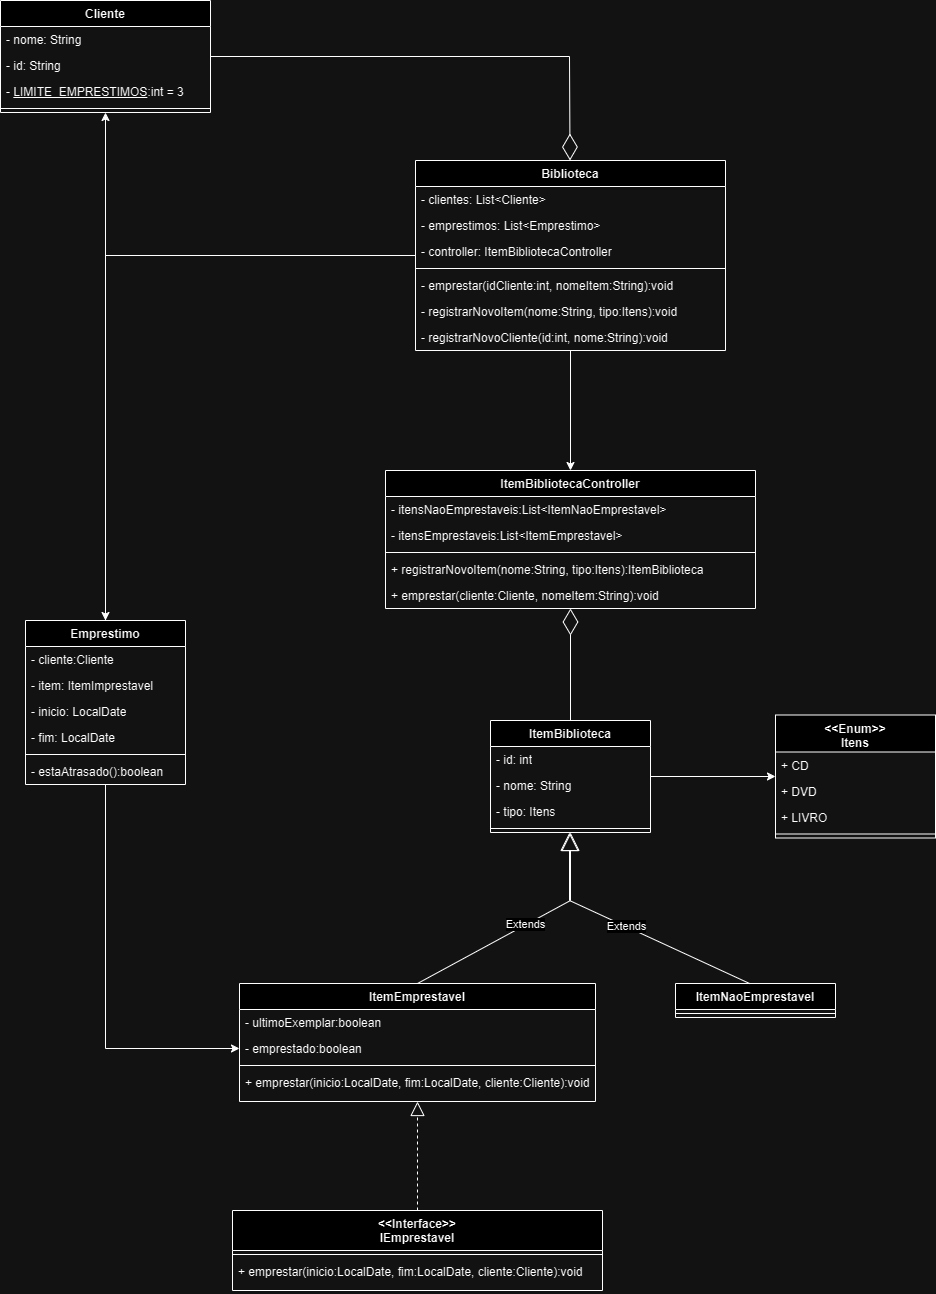

The diagram above was exported from draw.io. Its source (the exported page's mxGraphModel, read from the mxfile embedded in the PNG):
<mxGraphModel dx="2253" dy="1962" grid="1" gridSize="10" guides="1" tooltips="1" connect="1" arrows="1" fold="1" page="1" pageScale="1" pageWidth="827" pageHeight="1169" math="0" shadow="0">
  <root>
    <mxCell id="0" />
    <mxCell id="1" parent="0" />
    <mxCell id="GkerjzoFI8MKV3qrYpGD-73" style="edgeStyle=orthogonalEdgeStyle;rounded=0;orthogonalLoop=1;jettySize=auto;html=1;" edge="1" parent="1" source="GkerjzoFI8MKV3qrYpGD-1" target="GkerjzoFI8MKV3qrYpGD-36">
      <mxGeometry relative="1" as="geometry" />
    </mxCell>
    <mxCell id="GkerjzoFI8MKV3qrYpGD-75" style="edgeStyle=orthogonalEdgeStyle;rounded=0;orthogonalLoop=1;jettySize=auto;html=1;" edge="1" parent="1" source="GkerjzoFI8MKV3qrYpGD-1" target="GkerjzoFI8MKV3qrYpGD-61">
      <mxGeometry relative="1" as="geometry" />
    </mxCell>
    <mxCell id="GkerjzoFI8MKV3qrYpGD-1" value="Biblioteca" style="swimlane;fontStyle=1;align=center;verticalAlign=top;childLayout=stackLayout;horizontal=1;startSize=26;horizontalStack=0;resizeParent=1;resizeParentMax=0;resizeLast=0;collapsible=1;marginBottom=0;whiteSpace=wrap;html=1;" vertex="1" parent="1">
      <mxGeometry x="260" y="-200" width="310" height="190" as="geometry" />
    </mxCell>
    <mxCell id="GkerjzoFI8MKV3qrYpGD-5" value="- clientes: List&amp;lt;Cliente&amp;gt;" style="text;strokeColor=none;fillColor=none;align=left;verticalAlign=top;spacingLeft=4;spacingRight=4;overflow=hidden;rotatable=0;points=[[0,0.5],[1,0.5]];portConstraint=eastwest;whiteSpace=wrap;html=1;" vertex="1" parent="GkerjzoFI8MKV3qrYpGD-1">
      <mxGeometry y="26" width="310" height="26" as="geometry" />
    </mxCell>
    <mxCell id="GkerjzoFI8MKV3qrYpGD-71" value="- emprestimos: List&amp;lt;Emprestimo&amp;gt;" style="text;strokeColor=none;fillColor=none;align=left;verticalAlign=top;spacingLeft=4;spacingRight=4;overflow=hidden;rotatable=0;points=[[0,0.5],[1,0.5]];portConstraint=eastwest;whiteSpace=wrap;html=1;" vertex="1" parent="GkerjzoFI8MKV3qrYpGD-1">
      <mxGeometry y="52" width="310" height="26" as="geometry" />
    </mxCell>
    <mxCell id="GkerjzoFI8MKV3qrYpGD-78" value="- controller: ItemBibliotecaController" style="text;strokeColor=none;fillColor=none;align=left;verticalAlign=top;spacingLeft=4;spacingRight=4;overflow=hidden;rotatable=0;points=[[0,0.5],[1,0.5]];portConstraint=eastwest;whiteSpace=wrap;html=1;" vertex="1" parent="GkerjzoFI8MKV3qrYpGD-1">
      <mxGeometry y="78" width="310" height="26" as="geometry" />
    </mxCell>
    <mxCell id="GkerjzoFI8MKV3qrYpGD-3" value="" style="line;strokeWidth=1;fillColor=none;align=left;verticalAlign=middle;spacingTop=-1;spacingLeft=3;spacingRight=3;rotatable=0;labelPosition=right;points=[];portConstraint=eastwest;strokeColor=inherit;" vertex="1" parent="GkerjzoFI8MKV3qrYpGD-1">
      <mxGeometry y="104" width="310" height="8" as="geometry" />
    </mxCell>
    <mxCell id="GkerjzoFI8MKV3qrYpGD-4" value="- emprestar(idCliente:int, nomeItem:String):void" style="text;strokeColor=none;fillColor=none;align=left;verticalAlign=top;spacingLeft=4;spacingRight=4;overflow=hidden;rotatable=0;points=[[0,0.5],[1,0.5]];portConstraint=eastwest;whiteSpace=wrap;html=1;" vertex="1" parent="GkerjzoFI8MKV3qrYpGD-1">
      <mxGeometry y="112" width="310" height="26" as="geometry" />
    </mxCell>
    <mxCell id="GkerjzoFI8MKV3qrYpGD-50" value="- registrarNovoItem(nome:String, tipo:Itens):void" style="text;strokeColor=none;fillColor=none;align=left;verticalAlign=top;spacingLeft=4;spacingRight=4;overflow=hidden;rotatable=0;points=[[0,0.5],[1,0.5]];portConstraint=eastwest;whiteSpace=wrap;html=1;" vertex="1" parent="GkerjzoFI8MKV3qrYpGD-1">
      <mxGeometry y="138" width="310" height="26" as="geometry" />
    </mxCell>
    <mxCell id="GkerjzoFI8MKV3qrYpGD-59" value="- registrarNovoCliente(id:int, nome:String):void" style="text;strokeColor=none;fillColor=none;align=left;verticalAlign=top;spacingLeft=4;spacingRight=4;overflow=hidden;rotatable=0;points=[[0,0.5],[1,0.5]];portConstraint=eastwest;whiteSpace=wrap;html=1;" vertex="1" parent="GkerjzoFI8MKV3qrYpGD-1">
      <mxGeometry y="164" width="310" height="26" as="geometry" />
    </mxCell>
    <mxCell id="GkerjzoFI8MKV3qrYpGD-58" style="edgeStyle=orthogonalEdgeStyle;rounded=0;orthogonalLoop=1;jettySize=auto;html=1;" edge="1" parent="1" source="GkerjzoFI8MKV3qrYpGD-6" target="GkerjzoFI8MKV3qrYpGD-51">
      <mxGeometry relative="1" as="geometry" />
    </mxCell>
    <mxCell id="GkerjzoFI8MKV3qrYpGD-6" value="ItemBiblioteca" style="swimlane;fontStyle=1;align=center;verticalAlign=top;childLayout=stackLayout;horizontal=1;startSize=26;horizontalStack=0;resizeParent=1;resizeParentMax=0;resizeLast=0;collapsible=1;marginBottom=0;whiteSpace=wrap;html=1;direction=east;" vertex="1" parent="1">
      <mxGeometry x="335" y="360" width="160" height="112" as="geometry" />
    </mxCell>
    <mxCell id="GkerjzoFI8MKV3qrYpGD-11" value="- id: int" style="text;strokeColor=none;fillColor=none;align=left;verticalAlign=top;spacingLeft=4;spacingRight=4;overflow=hidden;rotatable=0;points=[[0,0.5],[1,0.5]];portConstraint=eastwest;whiteSpace=wrap;html=1;" vertex="1" parent="GkerjzoFI8MKV3qrYpGD-6">
      <mxGeometry y="26" width="160" height="26" as="geometry" />
    </mxCell>
    <mxCell id="GkerjzoFI8MKV3qrYpGD-12" value="- nome: String" style="text;strokeColor=none;fillColor=none;align=left;verticalAlign=top;spacingLeft=4;spacingRight=4;overflow=hidden;rotatable=0;points=[[0,0.5],[1,0.5]];portConstraint=eastwest;whiteSpace=wrap;html=1;" vertex="1" parent="GkerjzoFI8MKV3qrYpGD-6">
      <mxGeometry y="52" width="160" height="26" as="geometry" />
    </mxCell>
    <mxCell id="GkerjzoFI8MKV3qrYpGD-13" value="- tipo: Itens" style="text;strokeColor=none;fillColor=none;align=left;verticalAlign=top;spacingLeft=4;spacingRight=4;overflow=hidden;rotatable=0;points=[[0,0.5],[1,0.5]];portConstraint=eastwest;whiteSpace=wrap;html=1;" vertex="1" parent="GkerjzoFI8MKV3qrYpGD-6">
      <mxGeometry y="78" width="160" height="26" as="geometry" />
    </mxCell>
    <mxCell id="GkerjzoFI8MKV3qrYpGD-9" value="" style="line;strokeWidth=1;fillColor=none;align=left;verticalAlign=middle;spacingTop=-1;spacingLeft=3;spacingRight=3;rotatable=0;labelPosition=right;points=[];portConstraint=eastwest;strokeColor=inherit;" vertex="1" parent="GkerjzoFI8MKV3qrYpGD-6">
      <mxGeometry y="104" width="160" height="8" as="geometry" />
    </mxCell>
    <mxCell id="GkerjzoFI8MKV3qrYpGD-15" value="Extends" style="endArrow=block;endSize=16;endFill=0;html=1;rounded=0;exitX=0.5;exitY=0;exitDx=0;exitDy=0;" edge="1" parent="1" source="GkerjzoFI8MKV3qrYpGD-16" target="GkerjzoFI8MKV3qrYpGD-6">
      <mxGeometry x="0.0127" width="160" relative="1" as="geometry">
        <mxPoint x="420" y="600" as="sourcePoint" />
        <mxPoint x="500" y="620" as="targetPoint" />
        <Array as="points">
          <mxPoint x="415" y="540" />
        </Array>
        <mxPoint as="offset" />
      </mxGeometry>
    </mxCell>
    <mxCell id="GkerjzoFI8MKV3qrYpGD-16" value="ItemEmprestavel" style="swimlane;fontStyle=1;align=center;verticalAlign=top;childLayout=stackLayout;horizontal=1;startSize=26;horizontalStack=0;resizeParent=1;resizeParentMax=0;resizeLast=0;collapsible=1;marginBottom=0;whiteSpace=wrap;html=1;" vertex="1" parent="1">
      <mxGeometry x="84" y="623" width="356" height="118" as="geometry" />
    </mxCell>
    <mxCell id="GkerjzoFI8MKV3qrYpGD-35" value="- ultimoExemplar:boolean" style="text;strokeColor=none;fillColor=none;align=left;verticalAlign=top;spacingLeft=4;spacingRight=4;overflow=hidden;rotatable=0;points=[[0,0.5],[1,0.5]];portConstraint=eastwest;whiteSpace=wrap;html=1;" vertex="1" parent="GkerjzoFI8MKV3qrYpGD-16">
      <mxGeometry y="26" width="356" height="26" as="geometry" />
    </mxCell>
    <mxCell id="GkerjzoFI8MKV3qrYpGD-69" value="- emprestado:boolean" style="text;strokeColor=none;fillColor=none;align=left;verticalAlign=top;spacingLeft=4;spacingRight=4;overflow=hidden;rotatable=0;points=[[0,0.5],[1,0.5]];portConstraint=eastwest;whiteSpace=wrap;html=1;" vertex="1" parent="GkerjzoFI8MKV3qrYpGD-16">
      <mxGeometry y="52" width="356" height="26" as="geometry" />
    </mxCell>
    <mxCell id="GkerjzoFI8MKV3qrYpGD-18" value="" style="line;strokeWidth=1;fillColor=none;align=left;verticalAlign=middle;spacingTop=-1;spacingLeft=3;spacingRight=3;rotatable=0;labelPosition=right;points=[];portConstraint=eastwest;strokeColor=inherit;" vertex="1" parent="GkerjzoFI8MKV3qrYpGD-16">
      <mxGeometry y="78" width="356" height="8" as="geometry" />
    </mxCell>
    <mxCell id="GkerjzoFI8MKV3qrYpGD-68" value="+ emprestar(inicio:LocalDate, fim:LocalDate, cliente:Cliente):void" style="text;strokeColor=none;fillColor=none;align=left;verticalAlign=top;spacingLeft=4;spacingRight=4;overflow=hidden;rotatable=0;points=[[0,0.5],[1,0.5]];portConstraint=eastwest;whiteSpace=wrap;html=1;" vertex="1" parent="GkerjzoFI8MKV3qrYpGD-16">
      <mxGeometry y="86" width="356" height="32" as="geometry" />
    </mxCell>
    <mxCell id="GkerjzoFI8MKV3qrYpGD-21" value="ItemNaoEmprestavel" style="swimlane;fontStyle=1;align=center;verticalAlign=top;childLayout=stackLayout;horizontal=1;startSize=26;horizontalStack=0;resizeParent=1;resizeParentMax=0;resizeLast=0;collapsible=1;marginBottom=0;whiteSpace=wrap;html=1;" vertex="1" parent="1">
      <mxGeometry x="520" y="623" width="160" height="34" as="geometry" />
    </mxCell>
    <mxCell id="GkerjzoFI8MKV3qrYpGD-23" value="" style="line;strokeWidth=1;fillColor=none;align=left;verticalAlign=middle;spacingTop=-1;spacingLeft=3;spacingRight=3;rotatable=0;labelPosition=right;points=[];portConstraint=eastwest;strokeColor=inherit;" vertex="1" parent="GkerjzoFI8MKV3qrYpGD-21">
      <mxGeometry y="26" width="160" height="8" as="geometry" />
    </mxCell>
    <mxCell id="GkerjzoFI8MKV3qrYpGD-26" value="Cliente" style="swimlane;fontStyle=1;align=center;verticalAlign=top;childLayout=stackLayout;horizontal=1;startSize=26;horizontalStack=0;resizeParent=1;resizeParentMax=0;resizeLast=0;collapsible=1;marginBottom=0;whiteSpace=wrap;html=1;" vertex="1" parent="1">
      <mxGeometry x="-155" y="-360" width="210" height="112" as="geometry" />
    </mxCell>
    <mxCell id="GkerjzoFI8MKV3qrYpGD-27" value="- nome: String" style="text;strokeColor=none;fillColor=none;align=left;verticalAlign=top;spacingLeft=4;spacingRight=4;overflow=hidden;rotatable=0;points=[[0,0.5],[1,0.5]];portConstraint=eastwest;whiteSpace=wrap;html=1;" vertex="1" parent="GkerjzoFI8MKV3qrYpGD-26">
      <mxGeometry y="26" width="210" height="26" as="geometry" />
    </mxCell>
    <mxCell id="GkerjzoFI8MKV3qrYpGD-30" value="- id: String" style="text;strokeColor=none;fillColor=none;align=left;verticalAlign=top;spacingLeft=4;spacingRight=4;overflow=hidden;rotatable=0;points=[[0,0.5],[1,0.5]];portConstraint=eastwest;whiteSpace=wrap;html=1;" vertex="1" parent="GkerjzoFI8MKV3qrYpGD-26">
      <mxGeometry y="52" width="210" height="26" as="geometry" />
    </mxCell>
    <mxCell id="GkerjzoFI8MKV3qrYpGD-48" value="- &lt;u&gt;LIMITE_EMPRESTIMOS&lt;/u&gt;:int = 3" style="text;strokeColor=none;fillColor=none;align=left;verticalAlign=top;spacingLeft=4;spacingRight=4;overflow=hidden;rotatable=0;points=[[0,0.5],[1,0.5]];portConstraint=eastwest;whiteSpace=wrap;html=1;" vertex="1" parent="GkerjzoFI8MKV3qrYpGD-26">
      <mxGeometry y="78" width="210" height="26" as="geometry" />
    </mxCell>
    <mxCell id="GkerjzoFI8MKV3qrYpGD-28" value="" style="line;strokeWidth=1;fillColor=none;align=left;verticalAlign=middle;spacingTop=-1;spacingLeft=3;spacingRight=3;rotatable=0;labelPosition=right;points=[];portConstraint=eastwest;strokeColor=inherit;" vertex="1" parent="GkerjzoFI8MKV3qrYpGD-26">
      <mxGeometry y="104" width="210" height="8" as="geometry" />
    </mxCell>
    <mxCell id="GkerjzoFI8MKV3qrYpGD-31" value="&amp;lt;&amp;lt;Interface&amp;gt;&amp;gt;&lt;br&gt;IEmprestavel" style="swimlane;fontStyle=1;align=center;verticalAlign=top;childLayout=stackLayout;horizontal=1;startSize=40;horizontalStack=0;resizeParent=1;resizeParentMax=0;resizeLast=0;collapsible=1;marginBottom=0;whiteSpace=wrap;html=1;" vertex="1" parent="1">
      <mxGeometry x="77" y="850" width="370" height="80" as="geometry" />
    </mxCell>
    <mxCell id="GkerjzoFI8MKV3qrYpGD-33" value="" style="line;strokeWidth=1;fillColor=none;align=left;verticalAlign=middle;spacingTop=-1;spacingLeft=3;spacingRight=3;rotatable=0;labelPosition=right;points=[];portConstraint=eastwest;strokeColor=inherit;" vertex="1" parent="GkerjzoFI8MKV3qrYpGD-31">
      <mxGeometry y="40" width="370" height="8" as="geometry" />
    </mxCell>
    <mxCell id="GkerjzoFI8MKV3qrYpGD-34" value="+ emprestar(inicio:LocalDate, fim:LocalDate, cliente:Cliente):void" style="text;strokeColor=none;fillColor=none;align=left;verticalAlign=top;spacingLeft=4;spacingRight=4;overflow=hidden;rotatable=0;points=[[0,0.5],[1,0.5]];portConstraint=eastwest;whiteSpace=wrap;html=1;" vertex="1" parent="GkerjzoFI8MKV3qrYpGD-31">
      <mxGeometry y="48" width="370" height="32" as="geometry" />
    </mxCell>
    <mxCell id="GkerjzoFI8MKV3qrYpGD-45" style="edgeStyle=orthogonalEdgeStyle;rounded=0;orthogonalLoop=1;jettySize=auto;html=1;" edge="1" parent="1" source="GkerjzoFI8MKV3qrYpGD-36" target="GkerjzoFI8MKV3qrYpGD-26">
      <mxGeometry relative="1" as="geometry" />
    </mxCell>
    <mxCell id="GkerjzoFI8MKV3qrYpGD-72" style="edgeStyle=orthogonalEdgeStyle;rounded=0;orthogonalLoop=1;jettySize=auto;html=1;entryX=0;entryY=0.5;entryDx=0;entryDy=0;" edge="1" parent="1" source="GkerjzoFI8MKV3qrYpGD-36" target="GkerjzoFI8MKV3qrYpGD-69">
      <mxGeometry relative="1" as="geometry" />
    </mxCell>
    <mxCell id="GkerjzoFI8MKV3qrYpGD-36" value="Emprestimo" style="swimlane;fontStyle=1;align=center;verticalAlign=top;childLayout=stackLayout;horizontal=1;startSize=26;horizontalStack=0;resizeParent=1;resizeParentMax=0;resizeLast=0;collapsible=1;marginBottom=0;whiteSpace=wrap;html=1;" vertex="1" parent="1">
      <mxGeometry x="-130" y="260" width="160" height="164" as="geometry" />
    </mxCell>
    <mxCell id="GkerjzoFI8MKV3qrYpGD-37" value="- cliente:Cliente" style="text;strokeColor=none;fillColor=none;align=left;verticalAlign=top;spacingLeft=4;spacingRight=4;overflow=hidden;rotatable=0;points=[[0,0.5],[1,0.5]];portConstraint=eastwest;whiteSpace=wrap;html=1;" vertex="1" parent="GkerjzoFI8MKV3qrYpGD-36">
      <mxGeometry y="26" width="160" height="26" as="geometry" />
    </mxCell>
    <mxCell id="GkerjzoFI8MKV3qrYpGD-60" value="- item: ItemImprestavel" style="text;strokeColor=none;fillColor=none;align=left;verticalAlign=top;spacingLeft=4;spacingRight=4;overflow=hidden;rotatable=0;points=[[0,0.5],[1,0.5]];portConstraint=eastwest;whiteSpace=wrap;html=1;" vertex="1" parent="GkerjzoFI8MKV3qrYpGD-36">
      <mxGeometry y="52" width="160" height="26" as="geometry" />
    </mxCell>
    <mxCell id="GkerjzoFI8MKV3qrYpGD-42" value="- inicio: LocalDate" style="text;strokeColor=none;fillColor=none;align=left;verticalAlign=top;spacingLeft=4;spacingRight=4;overflow=hidden;rotatable=0;points=[[0,0.5],[1,0.5]];portConstraint=eastwest;whiteSpace=wrap;html=1;" vertex="1" parent="GkerjzoFI8MKV3qrYpGD-36">
      <mxGeometry y="78" width="160" height="26" as="geometry" />
    </mxCell>
    <mxCell id="GkerjzoFI8MKV3qrYpGD-44" value="- fim: LocalDate" style="text;strokeColor=none;fillColor=none;align=left;verticalAlign=top;spacingLeft=4;spacingRight=4;overflow=hidden;rotatable=0;points=[[0,0.5],[1,0.5]];portConstraint=eastwest;whiteSpace=wrap;html=1;" vertex="1" parent="GkerjzoFI8MKV3qrYpGD-36">
      <mxGeometry y="104" width="160" height="26" as="geometry" />
    </mxCell>
    <mxCell id="GkerjzoFI8MKV3qrYpGD-39" value="" style="line;strokeWidth=1;fillColor=none;align=left;verticalAlign=middle;spacingTop=-1;spacingLeft=3;spacingRight=3;rotatable=0;labelPosition=right;points=[];portConstraint=eastwest;strokeColor=inherit;" vertex="1" parent="GkerjzoFI8MKV3qrYpGD-36">
      <mxGeometry y="130" width="160" height="8" as="geometry" />
    </mxCell>
    <mxCell id="GkerjzoFI8MKV3qrYpGD-80" value="- estaAtrasado():boolean" style="text;strokeColor=none;fillColor=none;align=left;verticalAlign=top;spacingLeft=4;spacingRight=4;overflow=hidden;rotatable=0;points=[[0,0.5],[1,0.5]];portConstraint=eastwest;whiteSpace=wrap;html=1;" vertex="1" parent="GkerjzoFI8MKV3qrYpGD-36">
      <mxGeometry y="138" width="160" height="26" as="geometry" />
    </mxCell>
    <mxCell id="GkerjzoFI8MKV3qrYpGD-41" value="" style="endArrow=block;dashed=1;endFill=0;endSize=12;html=1;rounded=0;exitX=0.5;exitY=0;exitDx=0;exitDy=0;" edge="1" parent="1" source="GkerjzoFI8MKV3qrYpGD-31" target="GkerjzoFI8MKV3qrYpGD-16">
      <mxGeometry width="160" relative="1" as="geometry">
        <mxPoint x="200" y="800" as="sourcePoint" />
        <mxPoint x="360" y="800" as="targetPoint" />
      </mxGeometry>
    </mxCell>
    <mxCell id="GkerjzoFI8MKV3qrYpGD-51" value="&amp;lt;&amp;lt;Enum&amp;gt;&amp;gt;&lt;br&gt;Itens" style="swimlane;fontStyle=1;align=center;verticalAlign=top;childLayout=stackLayout;horizontal=1;startSize=37;horizontalStack=0;resizeParent=1;resizeParentMax=0;resizeLast=0;collapsible=1;marginBottom=0;whiteSpace=wrap;html=1;" vertex="1" parent="1">
      <mxGeometry x="620" y="354.5" width="160" height="123" as="geometry" />
    </mxCell>
    <mxCell id="GkerjzoFI8MKV3qrYpGD-52" value="+ CD" style="text;strokeColor=none;fillColor=none;align=left;verticalAlign=top;spacingLeft=4;spacingRight=4;overflow=hidden;rotatable=0;points=[[0,0.5],[1,0.5]];portConstraint=eastwest;whiteSpace=wrap;html=1;" vertex="1" parent="GkerjzoFI8MKV3qrYpGD-51">
      <mxGeometry y="37" width="160" height="26" as="geometry" />
    </mxCell>
    <mxCell id="GkerjzoFI8MKV3qrYpGD-55" value="+ DVD" style="text;strokeColor=none;fillColor=none;align=left;verticalAlign=top;spacingLeft=4;spacingRight=4;overflow=hidden;rotatable=0;points=[[0,0.5],[1,0.5]];portConstraint=eastwest;whiteSpace=wrap;html=1;" vertex="1" parent="GkerjzoFI8MKV3qrYpGD-51">
      <mxGeometry y="63" width="160" height="26" as="geometry" />
    </mxCell>
    <mxCell id="GkerjzoFI8MKV3qrYpGD-56" value="+ LIVRO" style="text;strokeColor=none;fillColor=none;align=left;verticalAlign=top;spacingLeft=4;spacingRight=4;overflow=hidden;rotatable=0;points=[[0,0.5],[1,0.5]];portConstraint=eastwest;whiteSpace=wrap;html=1;" vertex="1" parent="GkerjzoFI8MKV3qrYpGD-51">
      <mxGeometry y="89" width="160" height="26" as="geometry" />
    </mxCell>
    <mxCell id="GkerjzoFI8MKV3qrYpGD-53" value="" style="line;strokeWidth=1;fillColor=none;align=left;verticalAlign=middle;spacingTop=-1;spacingLeft=3;spacingRight=3;rotatable=0;labelPosition=right;points=[];portConstraint=eastwest;strokeColor=inherit;" vertex="1" parent="GkerjzoFI8MKV3qrYpGD-51">
      <mxGeometry y="115" width="160" height="8" as="geometry" />
    </mxCell>
    <mxCell id="GkerjzoFI8MKV3qrYpGD-61" value="ItemBibliotecaController" style="swimlane;fontStyle=1;align=center;verticalAlign=top;childLayout=stackLayout;horizontal=1;startSize=26;horizontalStack=0;resizeParent=1;resizeParentMax=0;resizeLast=0;collapsible=1;marginBottom=0;whiteSpace=wrap;html=1;direction=east;" vertex="1" parent="1">
      <mxGeometry x="230" y="110" width="370" height="138" as="geometry" />
    </mxCell>
    <mxCell id="GkerjzoFI8MKV3qrYpGD-2" value="- itensNaoEmprestaveis:List&amp;lt;ItemNaoEmprestavel&amp;gt;" style="text;strokeColor=none;fillColor=none;align=left;verticalAlign=top;spacingLeft=4;spacingRight=4;overflow=hidden;rotatable=0;points=[[0,0.5],[1,0.5]];portConstraint=eastwest;whiteSpace=wrap;html=1;" vertex="1" parent="GkerjzoFI8MKV3qrYpGD-61">
      <mxGeometry y="26" width="370" height="26" as="geometry" />
    </mxCell>
    <mxCell id="GkerjzoFI8MKV3qrYpGD-70" value="- itensEmprestaveis:List&amp;lt;ItemEmprestavel&amp;gt;" style="text;strokeColor=none;fillColor=none;align=left;verticalAlign=top;spacingLeft=4;spacingRight=4;overflow=hidden;rotatable=0;points=[[0,0.5],[1,0.5]];portConstraint=eastwest;whiteSpace=wrap;html=1;" vertex="1" parent="GkerjzoFI8MKV3qrYpGD-61">
      <mxGeometry y="52" width="370" height="26" as="geometry" />
    </mxCell>
    <mxCell id="GkerjzoFI8MKV3qrYpGD-65" value="" style="line;strokeWidth=1;fillColor=none;align=left;verticalAlign=middle;spacingTop=-1;spacingLeft=3;spacingRight=3;rotatable=0;labelPosition=right;points=[];portConstraint=eastwest;strokeColor=inherit;" vertex="1" parent="GkerjzoFI8MKV3qrYpGD-61">
      <mxGeometry y="78" width="370" height="8" as="geometry" />
    </mxCell>
    <mxCell id="GkerjzoFI8MKV3qrYpGD-66" value="+ registrarNovoItem(nome:String, tipo:Itens):ItemBiblioteca" style="text;strokeColor=none;fillColor=none;align=left;verticalAlign=top;spacingLeft=4;spacingRight=4;overflow=hidden;rotatable=0;points=[[0,0.5],[1,0.5]];portConstraint=eastwest;whiteSpace=wrap;html=1;" vertex="1" parent="GkerjzoFI8MKV3qrYpGD-61">
      <mxGeometry y="86" width="370" height="26" as="geometry" />
    </mxCell>
    <mxCell id="GkerjzoFI8MKV3qrYpGD-67" value="+ emprestar(cliente:Cliente, nomeItem:String):void" style="text;strokeColor=none;fillColor=none;align=left;verticalAlign=top;spacingLeft=4;spacingRight=4;overflow=hidden;rotatable=0;points=[[0,0.5],[1,0.5]];portConstraint=eastwest;whiteSpace=wrap;html=1;" vertex="1" parent="GkerjzoFI8MKV3qrYpGD-61">
      <mxGeometry y="112" width="370" height="26" as="geometry" />
    </mxCell>
    <mxCell id="GkerjzoFI8MKV3qrYpGD-74" value="" style="endArrow=diamondThin;endFill=0;endSize=24;html=1;rounded=0;" edge="1" parent="1" source="GkerjzoFI8MKV3qrYpGD-26" target="GkerjzoFI8MKV3qrYpGD-1">
      <mxGeometry width="160" relative="1" as="geometry">
        <mxPoint x="70" y="260" as="sourcePoint" />
        <mxPoint x="230" y="260" as="targetPoint" />
        <Array as="points">
          <mxPoint x="414" y="-304" />
        </Array>
      </mxGeometry>
    </mxCell>
    <mxCell id="GkerjzoFI8MKV3qrYpGD-77" value="" style="endArrow=diamondThin;endFill=0;endSize=24;html=1;rounded=0;exitX=0.5;exitY=0;exitDx=0;exitDy=0;" edge="1" parent="1" source="GkerjzoFI8MKV3qrYpGD-6" target="GkerjzoFI8MKV3qrYpGD-61">
      <mxGeometry width="160" relative="1" as="geometry">
        <mxPoint x="420" y="360" as="sourcePoint" />
        <mxPoint x="500" y="70" as="targetPoint" />
      </mxGeometry>
    </mxCell>
    <mxCell id="GkerjzoFI8MKV3qrYpGD-79" value="Extends" style="endArrow=block;endSize=16;endFill=0;html=1;rounded=0;exitX=0.463;exitY=0;exitDx=0;exitDy=0;exitPerimeter=0;" edge="1" parent="1" source="GkerjzoFI8MKV3qrYpGD-21">
      <mxGeometry x="0.0127" width="160" relative="1" as="geometry">
        <mxPoint x="261" y="623" as="sourcePoint" />
        <mxPoint x="414" y="472" as="targetPoint" />
        <Array as="points">
          <mxPoint x="414" y="540" />
        </Array>
        <mxPoint as="offset" />
      </mxGeometry>
    </mxCell>
  </root>
</mxGraphModel>